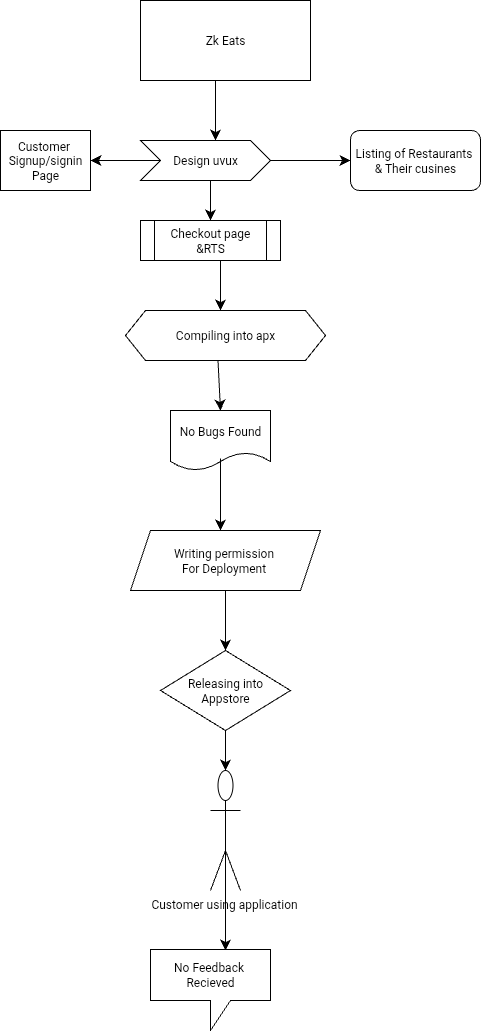

The diagram above was exported from draw.io. Its source (the exported page's mxGraphModel, read from the mxfile embedded in the PNG):
<mxGraphModel dx="223" dy="906" grid="1" gridSize="10" guides="1" tooltips="1" connect="1" arrows="1" fold="1" page="1" pageScale="1" pageWidth="827" pageHeight="1169" math="0" shadow="0">
  <root>
    <mxCell id="0" />
    <mxCell id="1" parent="0" />
    <mxCell id="VMni9eREwmoP6_IPh55M-1" value="Zk Eats" style="rounded=0;whiteSpace=wrap;html=1;" vertex="1" parent="1">
      <mxGeometry x="250" y="10" width="170" height="80" as="geometry" />
    </mxCell>
    <mxCell id="VMni9eREwmoP6_IPh55M-2" value="" style="endArrow=classic;html=1;rounded=0;fontSize=12;startSize=8;endSize=8;curved=1;exitX=0.5;exitY=1;exitDx=0;exitDy=0;" edge="1" parent="1">
      <mxGeometry width="50" height="50" relative="1" as="geometry">
        <mxPoint x="325" y="90" as="sourcePoint" />
        <mxPoint x="325" y="150" as="targetPoint" />
      </mxGeometry>
    </mxCell>
    <mxCell id="VMni9eREwmoP6_IPh55M-3" value="Design uvux" style="shape=step;perimeter=stepPerimeter;whiteSpace=wrap;html=1;fixedSize=1;" vertex="1" parent="1">
      <mxGeometry x="250" y="150" width="130" height="40" as="geometry" />
    </mxCell>
    <mxCell id="VMni9eREwmoP6_IPh55M-5" value="" style="endArrow=classic;html=1;rounded=0;fontSize=12;startSize=8;endSize=8;curved=1;exitX=0;exitY=0.5;exitDx=0;exitDy=0;" edge="1" parent="1" source="VMni9eREwmoP6_IPh55M-3">
      <mxGeometry width="50" height="50" relative="1" as="geometry">
        <mxPoint x="380" y="420" as="sourcePoint" />
        <mxPoint x="200" y="170" as="targetPoint" />
      </mxGeometry>
    </mxCell>
    <mxCell id="VMni9eREwmoP6_IPh55M-6" value="Customer&amp;nbsp;&lt;div&gt;Signup/signin&lt;/div&gt;&lt;div&gt;Page&lt;/div&gt;" style="rounded=0;whiteSpace=wrap;html=1;" vertex="1" parent="1">
      <mxGeometry x="110" y="140" width="90" height="60" as="geometry" />
    </mxCell>
    <mxCell id="VMni9eREwmoP6_IPh55M-7" value="" style="endArrow=classic;html=1;rounded=0;fontSize=12;startSize=8;endSize=8;curved=1;" edge="1" parent="1">
      <mxGeometry width="50" height="50" relative="1" as="geometry">
        <mxPoint x="320" y="190" as="sourcePoint" />
        <mxPoint x="320" y="230" as="targetPoint" />
      </mxGeometry>
    </mxCell>
    <mxCell id="VMni9eREwmoP6_IPh55M-8" value="Checkout page&lt;div&gt;&amp;amp;RTS&lt;/div&gt;" style="shape=process;whiteSpace=wrap;html=1;backgroundOutline=1;" vertex="1" parent="1">
      <mxGeometry x="250" y="230" width="140" height="40" as="geometry" />
    </mxCell>
    <mxCell id="VMni9eREwmoP6_IPh55M-9" value="" style="endArrow=classic;html=1;rounded=0;fontSize=12;startSize=8;endSize=8;curved=1;exitX=1;exitY=0.5;exitDx=0;exitDy=0;" edge="1" parent="1" source="VMni9eREwmoP6_IPh55M-3">
      <mxGeometry width="50" height="50" relative="1" as="geometry">
        <mxPoint x="330" y="490" as="sourcePoint" />
        <mxPoint x="460" y="170" as="targetPoint" />
      </mxGeometry>
    </mxCell>
    <mxCell id="VMni9eREwmoP6_IPh55M-10" value="Listing of Restaurants&amp;nbsp;&lt;div&gt;&amp;amp; Their cusines&lt;/div&gt;" style="rounded=1;whiteSpace=wrap;html=1;" vertex="1" parent="1">
      <mxGeometry x="460" y="140" width="130" height="60" as="geometry" />
    </mxCell>
    <mxCell id="VMni9eREwmoP6_IPh55M-11" value="" style="endArrow=classic;html=1;rounded=0;fontSize=12;startSize=8;endSize=8;curved=1;exitX=0.5;exitY=1;exitDx=0;exitDy=0;" edge="1" parent="1">
      <mxGeometry width="50" height="50" relative="1" as="geometry">
        <mxPoint x="330" y="270" as="sourcePoint" />
        <mxPoint x="330" y="320" as="targetPoint" />
      </mxGeometry>
    </mxCell>
    <mxCell id="VMni9eREwmoP6_IPh55M-12" value="Compiling into apx" style="shape=hexagon;perimeter=hexagonPerimeter2;whiteSpace=wrap;html=1;fixedSize=1;" vertex="1" parent="1">
      <mxGeometry x="235" y="320" width="200" height="50" as="geometry" />
    </mxCell>
    <mxCell id="VMni9eREwmoP6_IPh55M-14" value="" style="endArrow=classic;html=1;rounded=0;fontSize=12;startSize=8;endSize=8;curved=1;exitX=0.5;exitY=1;exitDx=0;exitDy=0;" edge="1" parent="1">
      <mxGeometry width="50" height="50" relative="1" as="geometry">
        <mxPoint x="327.5" y="370" as="sourcePoint" />
        <mxPoint x="330" y="420" as="targetPoint" />
      </mxGeometry>
    </mxCell>
    <mxCell id="VMni9eREwmoP6_IPh55M-15" value="No Bugs Found" style="shape=document;whiteSpace=wrap;html=1;boundedLbl=1;" vertex="1" parent="1">
      <mxGeometry x="280" y="420" width="100" height="60" as="geometry" />
    </mxCell>
    <mxCell id="VMni9eREwmoP6_IPh55M-16" value="" style="endArrow=classic;html=1;rounded=0;fontSize=12;startSize=8;endSize=8;curved=1;exitX=0.5;exitY=0.8;exitDx=0;exitDy=0;exitPerimeter=0;" edge="1" parent="1" source="VMni9eREwmoP6_IPh55M-15">
      <mxGeometry width="50" height="50" relative="1" as="geometry">
        <mxPoint x="300" y="560" as="sourcePoint" />
        <mxPoint x="330" y="540" as="targetPoint" />
      </mxGeometry>
    </mxCell>
    <mxCell id="VMni9eREwmoP6_IPh55M-17" value="Writing permission&amp;nbsp;&lt;div&gt;For Deployment&amp;nbsp;&lt;/div&gt;" style="shape=parallelogram;perimeter=parallelogramPerimeter;whiteSpace=wrap;html=1;fixedSize=1;" vertex="1" parent="1">
      <mxGeometry x="240" y="540" width="190" height="60" as="geometry" />
    </mxCell>
    <mxCell id="VMni9eREwmoP6_IPh55M-20" value="" style="endArrow=classic;html=1;rounded=0;fontSize=12;startSize=8;endSize=8;curved=1;exitX=0.5;exitY=1;exitDx=0;exitDy=0;" edge="1" parent="1" source="VMni9eREwmoP6_IPh55M-17">
      <mxGeometry width="50" height="50" relative="1" as="geometry">
        <mxPoint x="330" y="620" as="sourcePoint" />
        <mxPoint x="335" y="660" as="targetPoint" />
      </mxGeometry>
    </mxCell>
    <mxCell id="VMni9eREwmoP6_IPh55M-21" value="Releasing into&lt;div&gt;Appstore&lt;/div&gt;" style="rhombus;whiteSpace=wrap;html=1;" vertex="1" parent="1">
      <mxGeometry x="270" y="660" width="130" height="80" as="geometry" />
    </mxCell>
    <mxCell id="VMni9eREwmoP6_IPh55M-24" value="" style="endArrow=classic;html=1;rounded=0;fontSize=12;startSize=8;endSize=8;curved=1;exitX=0.5;exitY=1;exitDx=0;exitDy=0;" edge="1" parent="1" source="VMni9eREwmoP6_IPh55M-21">
      <mxGeometry width="50" height="50" relative="1" as="geometry">
        <mxPoint x="340" y="760" as="sourcePoint" />
        <mxPoint x="335" y="780" as="targetPoint" />
      </mxGeometry>
    </mxCell>
    <mxCell id="VMni9eREwmoP6_IPh55M-25" value="Customer using application&amp;nbsp;" style="shape=umlActor;verticalLabelPosition=bottom;verticalAlign=top;html=1;outlineConnect=0;" vertex="1" parent="1">
      <mxGeometry x="320" y="780" width="30" height="120" as="geometry" />
    </mxCell>
    <mxCell id="VMni9eREwmoP6_IPh55M-26" value="" style="endArrow=classic;html=1;rounded=0;fontSize=12;startSize=8;endSize=8;curved=1;exitX=0.5;exitY=0.5;exitDx=0;exitDy=0;exitPerimeter=0;" edge="1" parent="1" source="VMni9eREwmoP6_IPh55M-25">
      <mxGeometry width="50" height="50" relative="1" as="geometry">
        <mxPoint x="350" y="860" as="sourcePoint" />
        <mxPoint x="335" y="960" as="targetPoint" />
      </mxGeometry>
    </mxCell>
    <mxCell id="VMni9eREwmoP6_IPh55M-27" value="No Feedback&amp;nbsp;&lt;div&gt;Recieved&lt;/div&gt;" style="shape=callout;whiteSpace=wrap;html=1;perimeter=calloutPerimeter;" vertex="1" parent="1">
      <mxGeometry x="260" y="959" width="120" height="81" as="geometry" />
    </mxCell>
  </root>
</mxGraphModel>